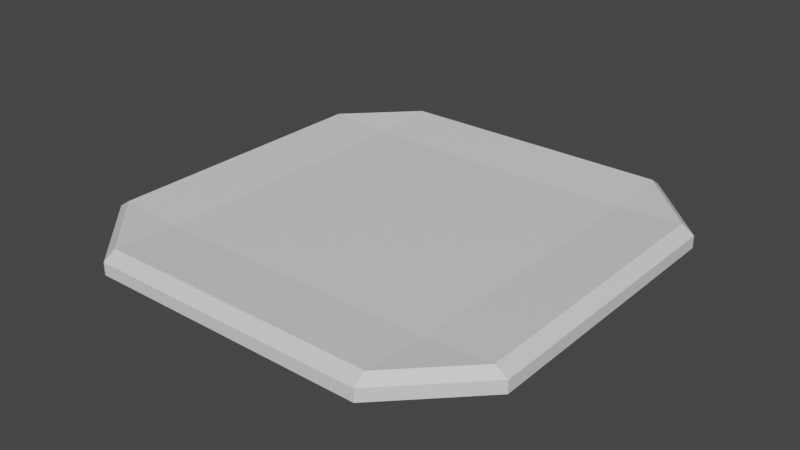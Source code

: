 # Source: superficie3-CG-Rafa.blend  (saved by Blender 2.80.75; exported with 4.5.12 LTS)
import bpy
from mathutils import Matrix  # noqa: F401  (used for matrix-valued properties, if any)

bpy.ops.wm.read_factory_settings(use_empty=True)
scene = bpy.context.scene
scene.name = 'Scene'

# ---- collections
col_collection = bpy.data.collections.new('Collection'); scene.collection.children.link(col_collection)

# ---- materials (node trees are filled in below, after node groups)
mat_material = bpy.data.materials.new('Material')
mat_material.alpha_threshold = 0.0
mat_material.use_transparent_shadow = False
mat_material.line_color = (0.0, 0.0, 0.0, 1.0)

# ---- material node trees
mat_material.use_nodes = True; mat_material.node_tree.nodes.clear()
_N = mat_material.node_tree.nodes; _L = mat_material.node_tree.links
n0 = _N.new('ShaderNodeOutputMaterial'); n0.name = 'Material Output'; n0.location = (300, 300)
n1 = _N.new('ShaderNodeBsdfPrincipled'); n1.name = 'Principled BSDF'; n1.location = (10, 300)
n1.distribution = 'GGX'
n1.subsurface_method = 'BURLEY'
n1.inputs[2].default_value = 0.4
n1.inputs[3].default_value = 1.45
n1.inputs[27].default_value = (0.0, 0.0, 0.0, 1.0)
n1.inputs[28].default_value = 1.0
_L.new(n1.outputs[0], n0.inputs[0])
n0.is_active_output = True

# ---- world
world_world = bpy.data.worlds.new('World'); scene.world = world_world
world_world.use_nodes = True; world_world.node_tree.nodes.clear()
_N = world_world.node_tree.nodes; _L = world_world.node_tree.links
n0 = _N.new('ShaderNodeOutputWorld'); n0.name = 'World Output'; n0.location = (300, 300)
n1 = _N.new('ShaderNodeBackground'); n1.name = 'Background'; n1.location = (10, 300)
n1.inputs[0].default_value = (0.05088, 0.05088, 0.05088, 1.0)
_L.new(n1.outputs[0], n0.inputs[0])
n0.is_active_output = True
world_world.color = (0.05088, 0.05088, 0.05088)
world_world.use_sun_shadow = False
world_world.sun_shadow_jitter_overblur = 0.0

# ---- meshes
me_cube = bpy.data.meshes.new('Cube')
me_cube.from_pydata([(0.6466, 0.6466, 0.3384), (0.6466, 0.6466, -1.0), (0.6466, 1.0, -0.6466), (1.0, 0.6466, -0.6466), (0.6466, -0.6466, 0.3384), (1.0, -0.6466, -0.6466), (0.6466, -1.0, -0.6466), (0.6466, -0.6466, -1.0), (-0.6466, 0.6466, 0.3384), (-1.0, 0.6466, -0.6466), (-0.6466, 1.0, -0.6466), (-0.6466, 0.6466, -1.0), (-0.6466, -0.6466, 0.3384), (-0.6466, -0.6466, -1.0), (-0.6466, -1.0, -0.6466), (-1.0, -0.6466, -0.6466), (0.6466, 1.0, 0.1128), (0.6466, 0.9432, 0.6147), (0.9432, 0.6466, 0.6147), (1.0, 0.6466, 0.1128), (1.0, -0.6466, 0.1128), (0.9432, -0.6466, 0.6147), (0.6466, -0.9432, 0.6147), (0.6466, -1.0, 0.1128), (-0.6466, 0.9432, 0.6147), (-0.6466, 1.0, 0.1128), (-1.0, 0.6466, 0.1128), (-0.9432, 0.6466, 0.6147), (-0.9432, -0.6466, 0.6147), (-1.0, -0.6466, 0.1128), (-0.6466, -1.0, 0.1128), (-0.6466, -0.9432, 0.6147)], [], [(11, 1, 7, 13), (28, 31, 12), (24, 27, 8), (0, 8, 12, 4), (23, 6, 5, 20), (10, 25, 16, 2), (1, 2, 3), (4, 12, 31, 22), (5, 6, 7), (25, 10, 9, 26), (9, 10, 11), (14, 30, 29, 15), (13, 14, 15), (11, 13, 15, 9), (1, 11, 10, 2), (17, 0, 18), (21, 4, 22), (12, 8, 27, 28), (6, 23, 30, 14), (3, 19, 20, 5), (13, 7, 6, 14), (15, 29, 26, 9), (0, 4, 21, 18), (7, 1, 3, 5), (8, 0, 17, 24), (19, 16, 17, 18), (23, 20, 21, 22), (25, 26, 27, 24), (29, 30, 31, 28), (30, 23, 22, 31), (20, 19, 18, 21), (26, 29, 28, 27), (16, 25, 24, 17), (19, 3, 2, 16)])
_uv = me_cube.uv_layers.new(name='UVMap')
_uv.uv.foreach_set('vector', [0.4192, 0.7942, 0.5808, 0.7942, 0.5808, 0.9558, 0.4192, 0.9558, 0.5879, 0.5442, 0.5879, 0.5071, 0.625, 0.5442, 0.8379, 0.5442, 0.8379, 0.5071, 0.875, 0.5442, 0.4192, 0.04418, 0.5808, 0.04418, 0.5808, 0.2058, 0.4192, 0.2058, 0.5734, 0.2942, 0.4192, 0.2942, 0.4192, 0.25, 0.5734, 0.25, 0.6692, 0.5442, 0.8234, 0.5442, 0.8234, 0.7058, 0.6692, 0.7058, 0.5808, 0.7942, 0.5808, 0.75, 0.625, 0.7942, 0.4192, 0.2058, 0.5808, 0.2058, 0.5808, 0.2429, 0.4192, 0.2429, 0.1692, 0.7058, 0.1692, 0.75, 0.125, 0.7058, 0.8234, 0.5442, 0.6692, 0.5442, 0.6692, 0.5, 0.8234, 0.5, 0.4192, 0.7058, 0.4192, 0.75, 0.375, 0.7058, 0.4192, 0.4558, 0.5734, 0.4558, 0.5734, 0.5442, 0.4192, 0.5442, 0.4192, 0.9558, 0.4192, 1.0, 0.375, 0.9558, 0.4192, 0.7942, 0.4192, 0.9558, 0.375, 0.9558, 0.375, 0.7942, 0.5808, 0.7942, 0.4192, 0.7942, 0.4192, 0.75, 0.5808, 0.75, 0.8379, 0.7058, 0.875, 0.7058, 0.8379, 0.7429, 0.3379, 0.7058, 0.375, 0.7058, 0.3379, 0.7429, 0.5808, 0.2058, 0.5808, 0.04418, 0.6179, 0.04418, 0.6179, 0.2058, 0.4192, 0.2942, 0.5734, 0.2942, 0.5734, 0.4558, 0.4192, 0.4558, 0.1692, 0.5442, 0.3234, 0.5442, 0.3234, 0.7058, 0.1692, 0.7058, 0.4192, 0.9558, 0.5808, 0.9558, 0.5808, 1.0, 0.4192, 1.0, 0.4192, 0.5442, 0.5734, 0.5442, 0.5734, 0.7058, 0.4192, 0.7058, 0.4192, 0.04418, 0.4192, 0.2058, 0.3821, 0.2058, 0.3821, 0.04418, 0.5808, 0.9558, 0.5808, 0.7942, 0.625, 0.7942, 0.625, 0.9558, 0.5808, 0.04418, 0.4192, 0.04418, 0.4192, 0.007098, 0.5808, 0.007098, 0.3234, 0.5442, 0.3234, 0.5, 0.3308, 0.5035, 0.3308, 0.5406, 0.5734, 0.2942, 0.5734, 0.25, 0.5808, 0.2535, 0.5808, 0.2906, 0.8234, 0.5442, 0.8234, 0.5, 0.8379, 0.5071, 0.8379, 0.5442, 0.5734, 0.5442, 0.5734, 0.4558, 0.5808, 0.4629, 0.5808, 0.5371, 0.5734, 0.4558, 0.5734, 0.2942, 0.5808, 0.2942, 0.5808, 0.4558, 0.3234, 0.7058, 0.3234, 0.5442, 0.3308, 0.5442, 0.3308, 0.7058, 0.5734, 0.7058, 0.5734, 0.5442, 0.5808, 0.5442, 0.5808, 0.7058, 0.8234, 0.7058, 0.8234, 0.5442, 0.8308, 0.5442, 0.8308, 0.7058, 0.3234, 0.5442, 0.1692, 0.5442, 0.1692, 0.5, 0.3234, 0.5])
me_cube.materials.append(mat_material)
me_cube.use_remesh_preserve_volume = False
me_cube.use_remesh_preserve_attributes = False
me_cube.use_mirror_vertex_groups = False
me_cube.update()

# ---- objects
ob_cube = bpy.data.objects.new('Cube', me_cube)

# ---- transforms, parenting, visibility, modifiers, constraints
ob_cube.location = (0.0, 0.0, 0.0)
ob_cube.scale = (13.45, 13.56, 1.0)
ob_cube.lock_rotations_4d = False
ob_cube.empty_display_type = 'ARROWS'
ob_cube.lineart.crease_threshold = 0.0

# ---- collection membership
col_collection.objects.link(ob_cube)

# ---- scene / render settings (as saved in the file)
scene.frame_start = 1; scene.frame_end = 250; scene.frame_set(1)
scene.render.engine = 'BLENDER_EEVEE_NEXT'
scene.cycles.use_denoising = False
scene.cycles.samples = 128
scene.cycles.sampling_pattern = 'TABULATED_SOBOL'
scene.cycles.use_adaptive_sampling = False
scene.cycles.use_light_tree = False
scene.view_settings.view_transform = 'Filmic'
bpy.context.view_layer.update()

# ---- added for rendering (the .blend has no active camera and no usable light): camera, sun
cam_auto = bpy.data.cameras.new('AutoCamera')
cam_auto.lens = 50.0
cam_auto.sensor_width = 36.0
cam_auto.clip_end = 1000.0
ob_auto_camera = bpy.data.objects.new('AutoCamera', cam_auto)
scene.collection.objects.link(ob_auto_camera)
ob_auto_camera.location = (35.3633, -42.436, 28.098)
ob_auto_camera.rotation_euler = (1.09748, -7.21219e-08, 0.694738)
scene.camera = ob_auto_camera
light_auto_sun = bpy.data.lights.new('AutoSun', 'SUN')
light_auto_sun.energy = 3.0
light_auto_sun.angle = 0.0523599
ob_auto_sun = bpy.data.objects.new('AutoSun', light_auto_sun)
scene.collection.objects.link(ob_auto_sun)
ob_auto_sun.rotation_euler = (0.872665, 0.174533, 0.523599)
bpy.context.view_layer.update()
